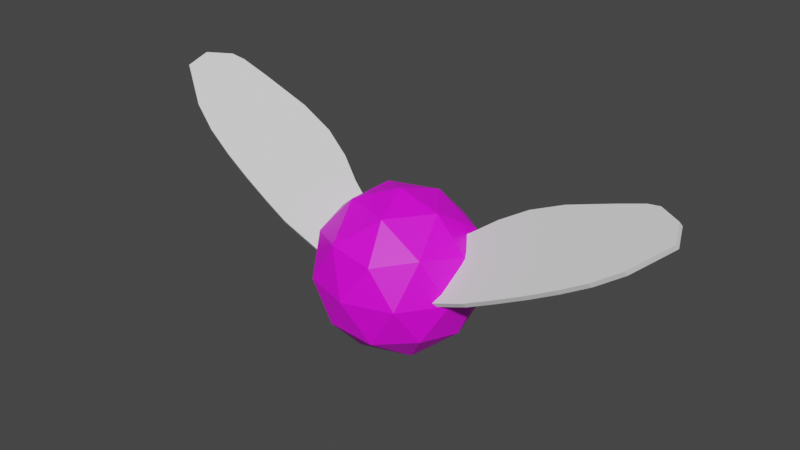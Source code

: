 # Source: flymodel.blend  (saved by Blender 3.4.6; exported with 4.5.12 LTS)
import bpy
from mathutils import Matrix  # noqa: F401  (used for matrix-valued properties, if any)

bpy.ops.wm.read_factory_settings(use_empty=True)
scene = bpy.context.scene
scene.name = 'Scene'

# ---- collections
col_collection = bpy.data.collections.new('Collection'); scene.collection.children.link(col_collection)

# ---- images (referenced by path relative to the original .blend; pixels are not part of the script)
import os
ASSET_DIR = os.environ.get("B2B_ASSET_DIR", "")  # directory of the original .blend (textures are referenced by path, not embedded)
HERE = os.path.dirname(os.path.abspath(__file__))  # packed textures are extracted next to this script under _unpacked/

def load_image(name, relpath, width, height, colorspace="sRGB"):
    """Load a texture the original file referenced (path relative to the .blend, or extracted next to this script)."""
    p = next((c for c in (os.path.join(HERE, relpath), os.path.join(ASSET_DIR, relpath)) if relpath and os.path.exists(c)), "")
    if p:
        img = bpy.data.images.load(p, check_existing=True)
        img.name = name
    else:  # same state as the original file: an image datablock whose file is absent (Cycles renders it pink)
        img = bpy.data.images.new(name, width, height)
        img.source = "FILE"
        img.filepath = "//" + (relpath or name)
    img.colorspace_settings.name = colorspace
    return img
img_dungeons_2_texture_01_a_png = load_image('Dungeons_2_Texture_01_A.png', 'Dungeons_2_Texture_01_A.png', 1024, 1024, 'sRGB')

# ---- materials (node trees are filled in below, after node groups)
mat_material_003 = bpy.data.materials.new('Material.003')
mat_material_003.use_transparent_shadow = False
mat_material_001 = bpy.data.materials.new('Material.001')
mat_material_001.use_transparent_shadow = False
mat_material_002 = bpy.data.materials.new('Material.002')
mat_material_002.use_transparent_shadow = False

# ---- material node trees
mat_material_003.use_nodes = True; mat_material_003.node_tree.nodes.clear()
_N = mat_material_003.node_tree.nodes; _L = mat_material_003.node_tree.links
n0 = _N.new('ShaderNodeBsdfPrincipled'); n0.name = 'Principled BSDF'; n0.location = (10, 300)
n0.distribution = 'GGX'
n0.subsurface_method = 'RANDOM_WALK_SKIN'
n0.inputs[3].default_value = 1.45
n0.inputs[27].default_value = (0.0, 0.0, 0.0, 1.0)
n0.inputs[28].default_value = 1.0
n1 = _N.new('ShaderNodeOutputMaterial'); n1.name = 'Material Output'; n1.location = (300, 300)
n2 = _N.new('ShaderNodeTexImage'); n2.name = 'Image Texture'; n2.location = (-349, 151)
n2.image = img_dungeons_2_texture_01_a_png
_L.new(n0.outputs[0], n1.inputs[0])
_L.new(n2.outputs[0], n0.inputs[0])
n1.is_active_output = True
mat_material_001.use_nodes = True; mat_material_001.node_tree.nodes.clear()
_N = mat_material_001.node_tree.nodes; _L = mat_material_001.node_tree.links
n0 = _N.new('ShaderNodeBsdfPrincipled'); n0.name = 'Principled BSDF'; n0.location = (10, 300)
n0.distribution = 'GGX'
n0.subsurface_method = 'RANDOM_WALK_SKIN'
n0.inputs[0].default_value = (0.2534, 0.2534, 0.2534, 1.0)
n0.inputs[3].default_value = 1.45
n0.inputs[4].default_value = 0.5
n0.inputs[27].default_value = (0.0, 0.0, 0.0, 1.0)
n0.inputs[28].default_value = 1.0
n1 = _N.new('ShaderNodeOutputMaterial'); n1.name = 'Material Output'; n1.location = (300, 300)
_L.new(n0.outputs[0], n1.inputs[0])
n1.is_active_output = True
mat_material_002.use_nodes = True; mat_material_002.node_tree.nodes.clear()
_N = mat_material_002.node_tree.nodes; _L = mat_material_002.node_tree.links
n0 = _N.new('ShaderNodeBsdfPrincipled'); n0.name = 'Principled BSDF'; n0.location = (10, 300)
n0.distribution = 'GGX'
n0.subsurface_method = 'RANDOM_WALK_SKIN'
n0.inputs[0].default_value = (0.2176, 0.2176, 0.2176, 1.0)
n0.inputs[3].default_value = 1.45
n0.inputs[4].default_value = 0.5
n0.inputs[27].default_value = (0.0, 0.0, 0.0, 1.0)
n0.inputs[28].default_value = 1.0
n1 = _N.new('ShaderNodeOutputMaterial'); n1.name = 'Material Output'; n1.location = (300, 300)
_L.new(n0.outputs[0], n1.inputs[0])
n1.is_active_output = True

# ---- world
world_world = bpy.data.worlds.new('World'); scene.world = world_world
world_world.use_nodes = True; world_world.node_tree.nodes.clear()
_N = world_world.node_tree.nodes; _L = world_world.node_tree.links
n0 = _N.new('ShaderNodeOutputWorld'); n0.name = 'World Output'; n0.location = (300, 300)
n1 = _N.new('ShaderNodeBackground'); n1.name = 'Background'; n1.location = (10, 300)
n1.inputs[0].default_value = (0.05088, 0.05088, 0.05088, 1.0)
_L.new(n1.outputs[0], n0.inputs[0])
n0.is_active_output = True
world_world.color = (0.05088, 0.05088, 0.05088)
world_world.use_sun_shadow = False
world_world.sun_shadow_jitter_overblur = 0.0

# ---- meshes
me_icosphere = bpy.data.meshes.new('Icosphere')
me_icosphere.from_pydata([(0.0, 0.0, -1.0), (0.7236, -0.5257, -0.4472), (-0.2764, -0.8506, -0.4472), (-0.8944, 0.0, -0.4472), (-0.2764, 0.8506, -0.4472), (0.7236, 0.5257, -0.4472), (0.2764, -0.8506, 0.4472), (-0.7236, -0.5257, 0.4472), (-0.7236, 0.5257, 0.4472), (0.2764, 0.8506, 0.4472), (0.8944, 0.0, 0.4472), (0.0, 0.0, 1.0), (-0.1625, -0.5, -0.8507), (0.4253, -0.309, -0.8507), (0.2629, -0.809, -0.5257), (0.8506, 0.0, -0.5257), (0.4253, 0.309, -0.8507), (-0.5257, 0.0, -0.8507), (-0.6882, -0.5, -0.5257), (-0.1625, 0.5, -0.8507), (-0.6882, 0.5, -0.5257), (0.2629, 0.809, -0.5257), (0.9511, -0.309, 0.0), (0.9511, 0.309, 0.0), (0.0, -1.0, 0.0), (0.5878, -0.809, 0.0), (-0.9511, -0.309, 0.0), (-0.5878, -0.809, 0.0), (-0.5878, 0.809, 0.0), (-0.9511, 0.309, 0.0), (0.5878, 0.809, 0.0), (0.0, 1.0, 0.0), (0.6882, -0.5, 0.5257), (-0.2629, -0.809, 0.5257), (-0.8506, 0.0, 0.5257), (-0.2629, 0.809, 0.5257), (0.6882, 0.5, 0.5257), (0.1625, -0.5, 0.8507), (0.5257, 0.0, 0.8507), (-0.4253, -0.309, 0.8507), (-0.4253, 0.309, 0.8507), (0.1625, 0.5, 0.8507)], [], [(0, 13, 12), (1, 13, 15), (0, 12, 17), (0, 17, 19), (0, 19, 16), (1, 15, 22), (2, 14, 24), (3, 18, 26), (4, 20, 28), (5, 21, 30), (1, 22, 25), (2, 24, 27), (3, 26, 29), (4, 28, 31), (5, 30, 23), (6, 32, 37), (7, 33, 39), (8, 34, 40), (9, 35, 41), (10, 36, 38), (38, 41, 11), (38, 36, 41), (36, 9, 41), (41, 40, 11), (41, 35, 40), (35, 8, 40), (40, 39, 11), (40, 34, 39), (34, 7, 39), (39, 37, 11), (39, 33, 37), (33, 6, 37), (37, 38, 11), (37, 32, 38), (32, 10, 38), (23, 36, 10), (23, 30, 36), (30, 9, 36), (31, 35, 9), (31, 28, 35), (28, 8, 35), (29, 34, 8), (29, 26, 34), (26, 7, 34), (27, 33, 7), (27, 24, 33), (24, 6, 33), (25, 32, 6), (25, 22, 32), (22, 10, 32), (30, 31, 9), (30, 21, 31), (21, 4, 31), (28, 29, 8), (28, 20, 29), (20, 3, 29), (26, 27, 7), (26, 18, 27), (18, 2, 27), (24, 25, 6), (24, 14, 25), (14, 1, 25), (22, 23, 10), (22, 15, 23), (15, 5, 23), (16, 21, 5), (16, 19, 21), (19, 4, 21), (19, 20, 4), (19, 17, 20), (17, 3, 20), (17, 18, 3), (17, 12, 18), (12, 2, 18), (15, 16, 5), (15, 13, 16), (13, 0, 16), (12, 14, 2), (12, 13, 14), (13, 1, 14)])
_uv = me_icosphere.uv_layers.new(name='UVMap')
_uv.uv.foreach_set('vector', [0.05108, 0.00443, 0.05248, 0.007062, 0.04965, 0.007062, 0.0539, 0.009515, 0.05531, 0.007062, 0.05673, 0.009515, 0.04998, 0.00621, 0.05136, 0.008603, 0.0486, 0.008603, 0.08473, 0.001451, 0.0844, 0.004363, 0.08141, 0.004363, 0.07658, 0.001451, 0.07842, 0.004363, 0.07542, 0.004363, 0.0539, 0.009515, 0.05673, 0.009515, 0.05531, 0.01197, 0.04823, 0.009515, 0.05106, 0.009515, 0.04965, 0.01197, 0.04722, 0.011, 0.04998, 0.011, 0.0486, 0.01339, 0.07991, 0.006956, 0.08291, 0.006956, 0.08141, 0.009548, 0.07393, 0.006956, 0.07692, 0.006956, 0.07542, 0.009548, 0.0539, 0.009515, 0.05531, 0.01197, 0.05248, 0.01197, 0.04823, 0.009515, 0.04965, 0.01197, 0.04681, 0.01197, 0.0859, 0.006956, 0.0874, 0.009548, 0.0844, 0.009548, 0.07991, 0.006956, 0.08141, 0.009548, 0.07842, 0.009548, 0.07393, 0.006956, 0.07542, 0.009548, 0.07243, 0.009548, 0.05106, 0.01442, 0.0539, 0.01442, 0.05248, 0.01687, 0.0449, 0.01405, 0.04823, 0.01442, 0.04681, 0.01687, 0.08291, 0.01214, 0.0859, 0.01214, 0.0844, 0.01473, 0.07692, 0.01214, 0.07991, 0.01214, 0.07842, 0.01473, 0.07093, 0.01214, 0.07393, 0.01214, 0.07243, 0.01473, 0.07243, 0.01473, 0.07542, 0.01473, 0.07393, 0.01733, 0.07243, 0.01473, 0.07393, 0.01214, 0.07542, 0.01473, 0.07393, 0.01214, 0.07692, 0.01214, 0.07542, 0.01473, 0.07842, 0.01473, 0.08141, 0.01473, 0.07991, 0.01733, 0.07842, 0.01473, 0.07991, 0.01214, 0.08141, 0.01473, 0.07991, 0.01214, 0.08291, 0.01214, 0.08141, 0.01473, 0.0844, 0.01473, 0.0874, 0.01473, 0.0859, 0.01733, 0.0844, 0.01473, 0.0859, 0.01214, 0.0874, 0.01473, 0.04722, 0.01578, 0.04998, 0.01578, 0.0486, 0.01818, 0.04681, 0.01687, 0.04965, 0.01687, 0.04823, 0.01933, 0.04681, 0.01687, 0.04823, 0.01442, 0.04965, 0.01687, 0.04823, 0.01442, 0.05106, 0.01442, 0.04965, 0.01687, 0.05248, 0.01687, 0.05531, 0.01687, 0.0539, 0.01933, 0.05248, 0.01687, 0.0539, 0.01442, 0.05531, 0.01687, 0.0539, 0.01442, 0.05673, 0.01442, 0.05531, 0.01687, 0.07243, 0.009548, 0.07393, 0.01214, 0.07093, 0.01214, 0.07243, 0.009548, 0.07542, 0.009548, 0.07393, 0.01214, 0.07542, 0.009548, 0.07692, 0.01214, 0.07393, 0.01214, 0.4253, 0.02718, 0.4287, 0.03318, 0.4218, 0.03308, 0.07842, 0.009548, 0.08141, 0.009548, 0.07991, 0.01214, 0.08141, 0.009548, 0.08291, 0.01214, 0.07991, 0.01214, 0.0844, 0.009548, 0.0859, 0.01214, 0.08291, 0.01214, 0.0844, 0.009548, 0.0874, 0.009548, 0.0859, 0.01214, 0.0486, 0.01339, 0.04998, 0.01578, 0.04722, 0.01578, 0.04681, 0.01197, 0.04823, 0.01442, 0.0449, 0.01405, 0.04681, 0.01197, 0.04965, 0.01197, 0.04823, 0.01442, 0.04965, 0.01197, 0.05106, 0.01442, 0.04823, 0.01442, 0.05248, 0.01197, 0.0539, 0.01442, 0.05106, 0.01442, 0.05248, 0.01197, 0.05531, 0.01197, 0.0539, 0.01442, 0.05531, 0.01197, 0.05673, 0.01442, 0.0539, 0.01442, 0.07542, 0.009548, 0.07842, 0.009548, 0.07692, 0.01214, 0.07542, 0.009548, 0.07692, 0.006956, 0.07842, 0.009548, 0.07692, 0.006956, 0.07991, 0.006956, 0.07842, 0.009548, 0.08141, 0.009548, 0.0844, 0.009548, 0.08291, 0.01214, 0.08141, 0.009548, 0.08291, 0.006956, 0.0844, 0.009548, 0.08291, 0.006956, 0.0859, 0.006956, 0.0844, 0.009548, 0.0486, 0.01339, 0.05136, 0.01339, 0.04998, 0.01578, 0.0486, 0.01339, 0.04998, 0.011, 0.05136, 0.01339, 0.04998, 0.011, 0.05274, 0.011, 0.05136, 0.01339, 0.04965, 0.01197, 0.05248, 0.01197, 0.05106, 0.01442, 0.04965, 0.01197, 0.05106, 0.009515, 0.05248, 0.01197, 0.05106, 0.009515, 0.0539, 0.009515, 0.05248, 0.01197, 0.3182, 0.2362, 0.4091, 0.2362, 0.3636, 0.3149, 0.3182, 0.2362, 0.3636, 0.1575, 0.4091, 0.2362, 0.3636, 0.1575, 0.4545, 0.1575, 0.4091, 0.2362, 0.07542, 0.004363, 0.07692, 0.006956, 0.07393, 0.006956, 0.07542, 0.004363, 0.07842, 0.004363, 0.07692, 0.006956, 0.07842, 0.004363, 0.07991, 0.006956, 0.07692, 0.006956, 0.08141, 0.004363, 0.08291, 0.006956, 0.07991, 0.006956, 0.08141, 0.004363, 0.0844, 0.004363, 0.08291, 0.006956, 0.0844, 0.004363, 0.0859, 0.006956, 0.08291, 0.006956, 0.0486, 0.008603, 0.04998, 0.011, 0.04722, 0.011, 0.0486, 0.008603, 0.05136, 0.008603, 0.04998, 0.011, 0.05136, 0.008603, 0.05274, 0.011, 0.04998, 0.011, 0.3636, 0.1575, 0.4091, 0.07873, 0.4545, 0.1575, 0.3636, 0.1575, 0.3182, 0.07873, 0.4091, 0.07873, 0.3182, 0.07873, 0.3636, 0.0, 0.4091, 0.07873, 0.04965, 0.007062, 0.05106, 0.009515, 0.04823, 0.009515, 0.04965, 0.007062, 0.05248, 0.007062, 0.05106, 0.009515, 0.05248, 0.007062, 0.0539, 0.009515, 0.05106, 0.009515])
me_icosphere.materials.append(mat_material_003)
me_icosphere.update()
me_cube_002 = bpy.data.meshes.new('Cube.002')
me_cube_002.from_pydata([(-0.8063, -0.8639, -1.0), (-0.8063, -0.8639, 1.0), (-0.89, 0.6166, -1.0), (-0.89, 0.6166, 1.0), (0.9969, -0.5118, -1.0), (0.9969, -0.5118, 1.0), (0.9631, 0.1836, -1.0), (0.9631, 0.1836, 1.0), (0.1199, 0.976, -1.0), (0.1199, 0.976, 1.0), (0.2674, -1.136, -1.0), (0.2674, -1.136, 1.0), (-0.4139, 0.8479, -1.0), (-0.2756, -1.096, 1.0), (-0.4139, 0.8479, 1.0), (-0.2756, -1.096, -1.0), (-0.6448, 0.7431, -1.0), (-0.544, -1.024, 1.0), (-0.6448, 0.7431, 1.0), (-0.544, -1.024, -1.0), (-0.1975, 0.944, 1.0), (-0.01616, -1.128, -1.0), (-0.1975, 0.944, -1.0), (-0.01616, -1.128, 1.0), (0.626, 0.6478, 1.0), (0.6814, -1.072, -1.0), (0.626, 0.6478, -1.0), (0.6814, -1.072, 1.0), (0.3914, 0.8559, -1.0), (0.5174, -1.128, 1.0), (0.3914, 0.8559, 1.0), (0.5174, -1.128, -1.0), (0.8576, 0.5118, 1.0), (0.8822, -1.0, -1.0), (0.8576, 0.5118, -1.0), (0.8822, -1.0, 1.0), (-1.16, 0.07203, -1.0), (-1.16, 0.07203, 1.0), (1.0, 0.0, -1.0), (1.0, 0.0, 1.0), (0.0, 0.0, 1.0), (0.0, 0.0, -1.0), (-0.5, 0.0, -1.0), (-0.5, 0.0, 1.0), (-0.75, 0.0, -1.0), (-0.75, 0.0, 1.0), (-0.2559, 0.0, 1.0), (-0.2559, 0.0, -1.0), (0.5, 0.0, 1.0), (0.5, 0.0, -1.0), (0.25, 0.0, -1.0), (0.25, 0.0, 1.0), (0.75, 0.0, 1.0), (0.75, 0.0, -1.0), (-1.16, -0.428, -1.0), (1.0, -0.5, 1.0), (0.0, -0.5, 1.0), (0.0, -0.5, -1.0), (-0.5, -0.5, -1.0), (-0.5, -0.5, 1.0), (-0.75, -0.5, -1.0), (-0.75, -0.5, 1.0), (-0.2559, -0.5, 1.0), (-0.2559, -0.5, -1.0), (0.5, -0.5, 1.0), (0.5, -0.5, -1.0), (0.25, -0.5, -1.0), (0.25, -0.5, 1.0), (0.75, -0.5, 1.0), (0.75, -0.5, -1.0), (-1.16, -0.428, 1.0), (1.0, -0.5, -1.0), (-1.0, 0.5, 1.0), (0.9754, 0.1879, -1.0), (-1.0, 0.5, -1.0), (0.9754, 0.1879, 1.0), (0.0, 0.5, 1.0), (0.0, 0.5, -1.0), (-0.5, 0.5, -1.0), (-0.5, 0.5, 1.0), (-0.75, 0.5, -1.0), (-0.75, 0.5, 1.0), (-0.2559, 0.5, 1.0), (-0.2559, 0.5, -1.0), (0.5, 0.5, 1.0), (0.5, 0.5, -1.0), (0.25, 0.5, -1.0), (0.25, 0.5, 1.0), (0.75, 0.5, 1.0), (0.75, 0.5, -1.0)], [], [(74, 72, 3, 2), (34, 32, 7, 6), (71, 55, 5, 4), (19, 17, 1, 0), (69, 71, 4, 33), (61, 70, 1, 17), (67, 56, 11, 29), (63, 57, 10, 21), (31, 29, 11, 10), (22, 20, 9, 8), (16, 18, 14, 12), (60, 58, 15, 19), (62, 59, 13, 23), (21, 23, 13, 15), (54, 60, 19, 0), (2, 3, 18, 16), (59, 61, 17, 13), (15, 13, 17, 19), (10, 11, 23, 21), (56, 62, 23, 11), (12, 14, 20, 22), (58, 63, 21, 15), (33, 35, 27, 25), (68, 64, 27, 35), (66, 65, 25, 31), (28, 30, 24, 26), (8, 9, 30, 28), (57, 66, 31, 10), (25, 27, 29, 31), (64, 67, 29, 27), (55, 68, 35, 5), (4, 5, 35, 33), (65, 69, 33, 25), (26, 24, 32, 34), (85, 89, 53, 49), (75, 88, 52, 39), (84, 87, 51, 48), (77, 86, 50, 41), (86, 85, 49, 50), (88, 84, 48, 52), (78, 83, 47, 42), (76, 82, 46, 40), (79, 81, 45, 43), (74, 80, 44, 36), (82, 79, 43, 46), (80, 78, 42, 44), (83, 77, 41, 47), (87, 76, 40, 51), (81, 72, 37, 45), (89, 73, 38, 53), (73, 75, 39, 38), (54, 70, 37, 36), (0, 1, 70, 54), (49, 53, 69, 65), (39, 52, 68, 55), (48, 51, 67, 64), (41, 50, 66, 57), (50, 49, 65, 66), (52, 48, 64, 68), (42, 47, 63, 58), (40, 46, 62, 56), (43, 45, 61, 59), (36, 44, 60, 54), (46, 43, 59, 62), (44, 42, 58, 60), (47, 41, 57, 63), (51, 40, 56, 67), (45, 37, 70, 61), (53, 38, 71, 69), (38, 39, 55, 71), (6, 7, 75, 73), (34, 6, 73, 89), (18, 3, 72, 81), (30, 9, 76, 87), (22, 8, 77, 83), (16, 12, 78, 80), (20, 14, 79, 82), (2, 16, 80, 74), (14, 18, 81, 79), (9, 20, 82, 76), (12, 22, 83, 78), (32, 24, 84, 88), (28, 26, 85, 86), (8, 28, 86, 77), (24, 30, 87, 84), (7, 32, 88, 75), (26, 34, 89, 85), (36, 37, 72, 74)])
_uv = me_cube_002.uv_layers.new(name='UVMap')
_uv.uv.foreach_set('vector', [0.375, 0.1875, 0.625, 0.1875, 0.625, 0.25, 0.375, 0.25, 0.375, 0.4688, 0.625, 0.4688, 0.625, 0.5, 0.375, 0.5, 0.375, 0.6875, 0.625, 0.6875, 0.625, 0.75, 0.375, 0.75, 0.375, 0.9688, 0.625, 0.9688, 0.625, 1.0, 0.375, 1.0, 0.3438, 0.6875, 0.375, 0.6875, 0.375, 0.75, 0.3438, 0.75, 0.8438, 0.6875, 0.875, 0.6875, 0.875, 0.75, 0.8438, 0.75, 0.7188, 0.6875, 0.75, 0.6875, 0.75, 0.75, 0.7188, 0.75, 0.218, 0.6875, 0.25, 0.6875, 0.25, 0.75, 0.218, 0.75, 0.375, 0.8438, 0.625, 0.8438, 0.625, 0.875, 0.375, 0.875, 0.375, 0.343, 0.625, 0.343, 0.625, 0.375, 0.375, 0.375, 0.375, 0.2812, 0.625, 0.2812, 0.625, 0.3125, 0.375, 0.3125, 0.1562, 0.6875, 0.1875, 0.6875, 0.1875, 0.75, 0.1562, 0.75, 0.782, 0.6875, 0.8125, 0.6875, 0.8125, 0.75, 0.782, 0.75, 0.375, 0.907, 0.625, 0.907, 0.625, 0.9375, 0.375, 0.9375, 0.125, 0.6875, 0.1562, 0.6875, 0.1562, 0.75, 0.125, 0.75, 0.375, 0.25, 0.625, 0.25, 0.625, 0.2812, 0.375, 0.2812, 0.8125, 0.6875, 0.8438, 0.6875, 0.8438, 0.75, 0.8125, 0.75, 0.375, 0.9375, 0.625, 0.9375, 0.625, 0.9688, 0.375, 0.9688, 0.375, 0.875, 0.625, 0.875, 0.625, 0.907, 0.375, 0.907, 0.75, 0.6875, 0.782, 0.6875, 0.782, 0.75, 0.75, 0.75, 0.375, 0.3125, 0.625, 0.3125, 0.625, 0.343, 0.375, 0.343, 0.1875, 0.6875, 0.218, 0.6875, 0.218, 0.75, 0.1875, 0.75, 0.375, 0.7812, 0.625, 0.7812, 0.625, 0.8125, 0.375, 0.8125, 0.6562, 0.6875, 0.6875, 0.6875, 0.6875, 0.75, 0.6562, 0.75, 0.2812, 0.6875, 0.3125, 0.6875, 0.3125, 0.75, 0.2812, 0.75, 0.375, 0.4062, 0.625, 0.4062, 0.625, 0.4375, 0.375, 0.4375, 0.375, 0.375, 0.625, 0.375, 0.625, 0.4062, 0.375, 0.4062, 0.25, 0.6875, 0.2812, 0.6875, 0.2812, 0.75, 0.25, 0.75, 0.375, 0.8125, 0.625, 0.8125, 0.625, 0.8438, 0.375, 0.8438, 0.6875, 0.6875, 0.7188, 0.6875, 0.7188, 0.75, 0.6875, 0.75, 0.625, 0.6875, 0.6562, 0.6875, 0.6562, 0.75, 0.625, 0.75, 0.375, 0.75, 0.625, 0.75, 0.625, 0.7812, 0.375, 0.7812, 0.3125, 0.6875, 0.3438, 0.6875, 0.3438, 0.75, 0.3125, 0.75, 0.375, 0.4375, 0.625, 0.4375, 0.625, 0.4688, 0.375, 0.4688, 0.3125, 0.5625, 0.3438, 0.5625, 0.3438, 0.625, 0.3125, 0.625, 0.625, 0.5625, 0.6562, 0.5625, 0.6562, 0.625, 0.625, 0.625, 0.6875, 0.5625, 0.7188, 0.5625, 0.7188, 0.625, 0.6875, 0.625, 0.25, 0.5625, 0.2812, 0.5625, 0.2812, 0.625, 0.25, 0.625, 0.2812, 0.5625, 0.3125, 0.5625, 0.3125, 0.625, 0.2812, 0.625, 0.6562, 0.5625, 0.6875, 0.5625, 0.6875, 0.625, 0.6562, 0.625, 0.1875, 0.5625, 0.218, 0.5625, 0.218, 0.625, 0.1875, 0.625, 0.75, 0.5625, 0.782, 0.5625, 0.782, 0.625, 0.75, 0.625, 0.8125, 0.5625, 0.8438, 0.5625, 0.8438, 0.625, 0.8125, 0.625, 0.125, 0.5625, 0.1562, 0.5625, 0.1562, 0.625, 0.125, 0.625, 0.782, 0.5625, 0.8125, 0.5625, 0.8125, 0.625, 0.782, 0.625, 0.1562, 0.5625, 0.1875, 0.5625, 0.1875, 0.625, 0.1562, 0.625, 0.218, 0.5625, 0.25, 0.5625, 0.25, 0.625, 0.218, 0.625, 0.7188, 0.5625, 0.75, 0.5625, 0.75, 0.625, 0.7188, 0.625, 0.8438, 0.5625, 0.875, 0.5625, 0.875, 0.625, 0.8438, 0.625, 0.3438, 0.5625, 0.375, 0.5625, 0.375, 0.625, 0.3438, 0.625, 0.375, 0.5625, 0.625, 0.5625, 0.625, 0.625, 0.375, 0.625, 0.375, 0.0625, 0.625, 0.0625, 0.625, 0.125, 0.375, 0.125, 0.375, 0.0, 0.625, 0.0, 0.625, 0.0625, 0.375, 0.0625, 0.3125, 0.625, 0.3438, 0.625, 0.3438, 0.6875, 0.3125, 0.6875, 0.625, 0.625, 0.6562, 0.625, 0.6562, 0.6875, 0.625, 0.6875, 0.6875, 0.625, 0.7188, 0.625, 0.7188, 0.6875, 0.6875, 0.6875, 0.25, 0.625, 0.2812, 0.625, 0.2812, 0.6875, 0.25, 0.6875, 0.2812, 0.625, 0.3125, 0.625, 0.3125, 0.6875, 0.2812, 0.6875, 0.6562, 0.625, 0.6875, 0.625, 0.6875, 0.6875, 0.6562, 0.6875, 0.1875, 0.625, 0.218, 0.625, 0.218, 0.6875, 0.1875, 0.6875, 0.75, 0.625, 0.782, 0.625, 0.782, 0.6875, 0.75, 0.6875, 0.8125, 0.625, 0.8438, 0.625, 0.8438, 0.6875, 0.8125, 0.6875, 0.125, 0.625, 0.1562, 0.625, 0.1562, 0.6875, 0.125, 0.6875, 0.782, 0.625, 0.8125, 0.625, 0.8125, 0.6875, 0.782, 0.6875, 0.1562, 0.625, 0.1875, 0.625, 0.1875, 0.6875, 0.1562, 0.6875, 0.218, 0.625, 0.25, 0.625, 0.25, 0.6875, 0.218, 0.6875, 0.7188, 0.625, 0.75, 0.625, 0.75, 0.6875, 0.7188, 0.6875, 0.8438, 0.625, 0.875, 0.625, 0.875, 0.6875, 0.8438, 0.6875, 0.3438, 0.625, 0.375, 0.625, 0.375, 0.6875, 0.3438, 0.6875, 0.375, 0.625, 0.625, 0.625, 0.625, 0.6875, 0.375, 0.6875, 0.375, 0.5, 0.625, 0.5, 0.625, 0.5625, 0.375, 0.5625, 0.3438, 0.5, 0.375, 0.5, 0.375, 0.5625, 0.3438, 0.5625, 0.8438, 0.5, 0.875, 0.5, 0.875, 0.5625, 0.8438, 0.5625, 0.7188, 0.5, 0.75, 0.5, 0.75, 0.5625, 0.7188, 0.5625, 0.218, 0.5, 0.25, 0.5, 0.25, 0.5625, 0.218, 0.5625, 0.1562, 0.5, 0.1875, 0.5, 0.1875, 0.5625, 0.1562, 0.5625, 0.782, 0.5, 0.8125, 0.5, 0.8125, 0.5625, 0.782, 0.5625, 0.125, 0.5, 0.1562, 0.5, 0.1562, 0.5625, 0.125, 0.5625, 0.8125, 0.5, 0.8438, 0.5, 0.8438, 0.5625, 0.8125, 0.5625, 0.75, 0.5, 0.782, 0.5, 0.782, 0.5625, 0.75, 0.5625, 0.1875, 0.5, 0.218, 0.5, 0.218, 0.5625, 0.1875, 0.5625, 0.6562, 0.5, 0.6875, 0.5, 0.6875, 0.5625, 0.6562, 0.5625, 0.2812, 0.5, 0.3125, 0.5, 0.3125, 0.5625, 0.2812, 0.5625, 0.25, 0.5, 0.2812, 0.5, 0.2812, 0.5625, 0.25, 0.5625, 0.6875, 0.5, 0.7188, 0.5, 0.7188, 0.5625, 0.6875, 0.5625, 0.625, 0.5, 0.6562, 0.5, 0.6562, 0.5625, 0.625, 0.5625, 0.3125, 0.5, 0.3438, 0.5, 0.3438, 0.5625, 0.3125, 0.5625, 0.375, 0.125, 0.625, 0.125, 0.625, 0.1875, 0.375, 0.1875])
me_cube_002.update()
me_cube_003 = bpy.data.meshes.new('Cube.003')
me_cube_003.from_pydata([(-1.0, -1.0, -1.0), (-1.0, -1.0, 1.0), (-1.0, 1.0, -1.0), (-1.0, 1.0, 1.0), (1.0, -1.0, -1.0), (1.0, -1.0, 1.0), (1.0, 1.0, -1.0), (1.0, 1.0, 1.0)], [], [(0, 1, 3, 2), (2, 3, 7, 6), (6, 7, 5, 4), (4, 5, 1, 0), (2, 6, 4, 0), (7, 3, 1, 5)])
_uv = me_cube_003.uv_layers.new(name='UVMap')
_uv.uv.foreach_set('vector', [0.375, 0.0, 0.625, 0.0, 0.625, 0.25, 0.375, 0.25, 0.375, 0.25, 0.625, 0.25, 0.625, 0.5, 0.375, 0.5, 0.375, 0.5, 0.625, 0.5, 0.625, 0.75, 0.375, 0.75, 0.375, 0.75, 0.625, 0.75, 0.625, 1.0, 0.375, 1.0, 0.125, 0.5, 0.375, 0.5, 0.375, 0.75, 0.125, 0.75, 0.625, 0.5, 0.875, 0.5, 0.875, 0.75, 0.625, 0.75])
me_cube_003.materials.append(mat_material_001)
me_cube_003.update()
me_cube_005 = bpy.data.meshes.new('Cube.005')
me_cube_005.from_pydata([(-1.0, -1.0, -1.0), (-1.0, -1.0, 1.0), (-1.0, 1.0, -1.0), (-1.0, 1.0, 1.0), (1.0, -1.0, -1.0), (1.0, -1.0, 1.0), (1.0, 1.0, -1.0), (1.0, 1.0, 1.0)], [], [(0, 1, 3, 2), (2, 3, 7, 6), (6, 7, 5, 4), (4, 5, 1, 0), (2, 6, 4, 0), (7, 3, 1, 5)])
_uv = me_cube_005.uv_layers.new(name='UVMap')
_uv.uv.foreach_set('vector', [0.375, 0.0, 0.625, 0.0, 0.625, 0.25, 0.375, 0.25, 0.375, 0.25, 0.625, 0.25, 0.625, 0.5, 0.375, 0.5, 0.375, 0.5, 0.625, 0.5, 0.625, 0.75, 0.375, 0.75, 0.375, 0.75, 0.625, 0.75, 0.625, 1.0, 0.375, 1.0, 0.125, 0.5, 0.375, 0.5, 0.375, 0.75, 0.125, 0.75, 0.625, 0.5, 0.875, 0.5, 0.875, 0.75, 0.625, 0.75])
me_cube_005.materials.append(mat_material_002)
me_cube_005.update()
me_cube_006 = bpy.data.meshes.new('Cube.006')
me_cube_006.from_pydata([(-0.8063, -0.8639, -1.0), (-0.8063, -0.8639, 1.0), (-0.89, 0.6166, -1.0), (-0.89, 0.6166, 1.0), (0.9969, -0.5118, -1.0), (0.9969, -0.5118, 1.0), (0.9631, 0.1836, -1.0), (0.9631, 0.1836, 1.0), (0.1199, 0.976, -1.0), (0.1199, 0.976, 1.0), (0.2674, -1.136, -1.0), (0.2674, -1.136, 1.0), (-0.4139, 0.8479, -1.0), (-0.2756, -1.096, 1.0), (-0.4139, 0.8479, 1.0), (-0.2756, -1.096, -1.0), (-0.6448, 0.7431, -1.0), (-0.544, -1.024, 1.0), (-0.6448, 0.7431, 1.0), (-0.544, -1.024, -1.0), (-0.1975, 0.944, 1.0), (-0.01616, -1.128, -1.0), (-0.1975, 0.944, -1.0), (-0.01616, -1.128, 1.0), (0.626, 0.6478, 1.0), (0.6814, -1.072, -1.0), (0.626, 0.6478, -1.0), (0.6814, -1.072, 1.0), (0.3914, 0.8559, -1.0), (0.5174, -1.128, 1.0), (0.3914, 0.8559, 1.0), (0.5174, -1.128, -1.0), (0.8576, 0.5118, 1.0), (0.8822, -1.0, -1.0), (0.8576, 0.5118, -1.0), (0.8822, -1.0, 1.0), (-1.16, 0.07203, -1.0), (-1.16, 0.07203, 1.0), (1.0, 0.0, -1.0), (1.0, 0.0, 1.0), (0.0, 0.0, 1.0), (0.0, 0.0, -1.0), (-0.5, 0.0, -1.0), (-0.5, 0.0, 1.0), (-0.75, 0.0, -1.0), (-0.75, 0.0, 1.0), (-0.2559, 0.0, 1.0), (-0.2559, 0.0, -1.0), (0.5, 0.0, 1.0), (0.5, 0.0, -1.0), (0.25, 0.0, -1.0), (0.25, 0.0, 1.0), (0.75, 0.0, 1.0), (0.75, 0.0, -1.0), (-1.16, -0.428, -1.0), (1.0, -0.5, 1.0), (0.0, -0.5, 1.0), (0.0, -0.5, -1.0), (-0.5, -0.5, -1.0), (-0.5, -0.5, 1.0), (-0.75, -0.5, -1.0), (-0.75, -0.5, 1.0), (-0.2559, -0.5, 1.0), (-0.2559, -0.5, -1.0), (0.5, -0.5, 1.0), (0.5, -0.5, -1.0), (0.25, -0.5, -1.0), (0.25, -0.5, 1.0), (0.75, -0.5, 1.0), (0.75, -0.5, -1.0), (-1.16, -0.428, 1.0), (1.0, -0.5, -1.0), (-1.0, 0.5, 1.0), (0.9754, 0.1879, -1.0), (-1.0, 0.5, -1.0), (0.9754, 0.1879, 1.0), (0.0, 0.5, 1.0), (0.0, 0.5, -1.0), (-0.5, 0.5, -1.0), (-0.5, 0.5, 1.0), (-0.75, 0.5, -1.0), (-0.75, 0.5, 1.0), (-0.2559, 0.5, 1.0), (-0.2559, 0.5, -1.0), (0.5, 0.5, 1.0), (0.5, 0.5, -1.0), (0.25, 0.5, -1.0), (0.25, 0.5, 1.0), (0.75, 0.5, 1.0), (0.75, 0.5, -1.0)], [], [(74, 72, 3, 2), (34, 32, 7, 6), (71, 55, 5, 4), (19, 17, 1, 0), (69, 71, 4, 33), (61, 70, 1, 17), (67, 56, 11, 29), (63, 57, 10, 21), (31, 29, 11, 10), (22, 20, 9, 8), (16, 18, 14, 12), (60, 58, 15, 19), (62, 59, 13, 23), (21, 23, 13, 15), (54, 60, 19, 0), (2, 3, 18, 16), (59, 61, 17, 13), (15, 13, 17, 19), (10, 11, 23, 21), (56, 62, 23, 11), (12, 14, 20, 22), (58, 63, 21, 15), (33, 35, 27, 25), (68, 64, 27, 35), (66, 65, 25, 31), (28, 30, 24, 26), (8, 9, 30, 28), (57, 66, 31, 10), (25, 27, 29, 31), (64, 67, 29, 27), (55, 68, 35, 5), (4, 5, 35, 33), (65, 69, 33, 25), (26, 24, 32, 34), (85, 89, 53, 49), (75, 88, 52, 39), (84, 87, 51, 48), (77, 86, 50, 41), (86, 85, 49, 50), (88, 84, 48, 52), (78, 83, 47, 42), (76, 82, 46, 40), (79, 81, 45, 43), (74, 80, 44, 36), (82, 79, 43, 46), (80, 78, 42, 44), (83, 77, 41, 47), (87, 76, 40, 51), (81, 72, 37, 45), (89, 73, 38, 53), (73, 75, 39, 38), (54, 70, 37, 36), (0, 1, 70, 54), (49, 53, 69, 65), (39, 52, 68, 55), (48, 51, 67, 64), (41, 50, 66, 57), (50, 49, 65, 66), (52, 48, 64, 68), (42, 47, 63, 58), (40, 46, 62, 56), (43, 45, 61, 59), (36, 44, 60, 54), (46, 43, 59, 62), (44, 42, 58, 60), (47, 41, 57, 63), (51, 40, 56, 67), (45, 37, 70, 61), (53, 38, 71, 69), (38, 39, 55, 71), (6, 7, 75, 73), (34, 6, 73, 89), (18, 3, 72, 81), (30, 9, 76, 87), (22, 8, 77, 83), (16, 12, 78, 80), (20, 14, 79, 82), (2, 16, 80, 74), (14, 18, 81, 79), (9, 20, 82, 76), (12, 22, 83, 78), (32, 24, 84, 88), (28, 26, 85, 86), (8, 28, 86, 77), (24, 30, 87, 84), (7, 32, 88, 75), (26, 34, 89, 85), (36, 37, 72, 74)])
_uv = me_cube_006.uv_layers.new(name='UVMap')
_uv.uv.foreach_set('vector', [0.375, 0.1875, 0.625, 0.1875, 0.625, 0.25, 0.375, 0.25, 0.375, 0.4688, 0.625, 0.4688, 0.625, 0.5, 0.375, 0.5, 0.375, 0.6875, 0.625, 0.6875, 0.625, 0.75, 0.375, 0.75, 0.375, 0.9688, 0.625, 0.9688, 0.625, 1.0, 0.375, 1.0, 0.3438, 0.6875, 0.375, 0.6875, 0.375, 0.75, 0.3438, 0.75, 0.8438, 0.6875, 0.875, 0.6875, 0.875, 0.75, 0.8438, 0.75, 0.7188, 0.6875, 0.75, 0.6875, 0.75, 0.75, 0.7188, 0.75, 0.218, 0.6875, 0.25, 0.6875, 0.25, 0.75, 0.218, 0.75, 0.375, 0.8438, 0.625, 0.8438, 0.625, 0.875, 0.375, 0.875, 0.375, 0.343, 0.625, 0.343, 0.625, 0.375, 0.375, 0.375, 0.375, 0.2812, 0.625, 0.2812, 0.625, 0.3125, 0.375, 0.3125, 0.1562, 0.6875, 0.1875, 0.6875, 0.1875, 0.75, 0.1562, 0.75, 0.782, 0.6875, 0.8125, 0.6875, 0.8125, 0.75, 0.782, 0.75, 0.375, 0.907, 0.625, 0.907, 0.625, 0.9375, 0.375, 0.9375, 0.125, 0.6875, 0.1562, 0.6875, 0.1562, 0.75, 0.125, 0.75, 0.375, 0.25, 0.625, 0.25, 0.625, 0.2812, 0.375, 0.2812, 0.8125, 0.6875, 0.8438, 0.6875, 0.8438, 0.75, 0.8125, 0.75, 0.375, 0.9375, 0.625, 0.9375, 0.625, 0.9688, 0.375, 0.9688, 0.375, 0.875, 0.625, 0.875, 0.625, 0.907, 0.375, 0.907, 0.75, 0.6875, 0.782, 0.6875, 0.782, 0.75, 0.75, 0.75, 0.375, 0.3125, 0.625, 0.3125, 0.625, 0.343, 0.375, 0.343, 0.1875, 0.6875, 0.218, 0.6875, 0.218, 0.75, 0.1875, 0.75, 0.375, 0.7812, 0.625, 0.7812, 0.625, 0.8125, 0.375, 0.8125, 0.6562, 0.6875, 0.6875, 0.6875, 0.6875, 0.75, 0.6562, 0.75, 0.2812, 0.6875, 0.3125, 0.6875, 0.3125, 0.75, 0.2812, 0.75, 0.375, 0.4062, 0.625, 0.4062, 0.625, 0.4375, 0.375, 0.4375, 0.375, 0.375, 0.625, 0.375, 0.625, 0.4062, 0.375, 0.4062, 0.25, 0.6875, 0.2812, 0.6875, 0.2812, 0.75, 0.25, 0.75, 0.375, 0.8125, 0.625, 0.8125, 0.625, 0.8438, 0.375, 0.8438, 0.6875, 0.6875, 0.7188, 0.6875, 0.7188, 0.75, 0.6875, 0.75, 0.625, 0.6875, 0.6562, 0.6875, 0.6562, 0.75, 0.625, 0.75, 0.375, 0.75, 0.625, 0.75, 0.625, 0.7812, 0.375, 0.7812, 0.3125, 0.6875, 0.3438, 0.6875, 0.3438, 0.75, 0.3125, 0.75, 0.375, 0.4375, 0.625, 0.4375, 0.625, 0.4688, 0.375, 0.4688, 0.3125, 0.5625, 0.3438, 0.5625, 0.3438, 0.625, 0.3125, 0.625, 0.625, 0.5625, 0.6562, 0.5625, 0.6562, 0.625, 0.625, 0.625, 0.6875, 0.5625, 0.7188, 0.5625, 0.7188, 0.625, 0.6875, 0.625, 0.25, 0.5625, 0.2812, 0.5625, 0.2812, 0.625, 0.25, 0.625, 0.2812, 0.5625, 0.3125, 0.5625, 0.3125, 0.625, 0.2812, 0.625, 0.6562, 0.5625, 0.6875, 0.5625, 0.6875, 0.625, 0.6562, 0.625, 0.1875, 0.5625, 0.218, 0.5625, 0.218, 0.625, 0.1875, 0.625, 0.75, 0.5625, 0.782, 0.5625, 0.782, 0.625, 0.75, 0.625, 0.8125, 0.5625, 0.8438, 0.5625, 0.8438, 0.625, 0.8125, 0.625, 0.125, 0.5625, 0.1562, 0.5625, 0.1562, 0.625, 0.125, 0.625, 0.782, 0.5625, 0.8125, 0.5625, 0.8125, 0.625, 0.782, 0.625, 0.1562, 0.5625, 0.1875, 0.5625, 0.1875, 0.625, 0.1562, 0.625, 0.218, 0.5625, 0.25, 0.5625, 0.25, 0.625, 0.218, 0.625, 0.7188, 0.5625, 0.75, 0.5625, 0.75, 0.625, 0.7188, 0.625, 0.8438, 0.5625, 0.875, 0.5625, 0.875, 0.625, 0.8438, 0.625, 0.3438, 0.5625, 0.375, 0.5625, 0.375, 0.625, 0.3438, 0.625, 0.375, 0.5625, 0.625, 0.5625, 0.625, 0.625, 0.375, 0.625, 0.375, 0.0625, 0.625, 0.0625, 0.625, 0.125, 0.375, 0.125, 0.375, 0.0, 0.625, 0.0, 0.625, 0.0625, 0.375, 0.0625, 0.3125, 0.625, 0.3438, 0.625, 0.3438, 0.6875, 0.3125, 0.6875, 0.625, 0.625, 0.6562, 0.625, 0.6562, 0.6875, 0.625, 0.6875, 0.6875, 0.625, 0.7188, 0.625, 0.7188, 0.6875, 0.6875, 0.6875, 0.25, 0.625, 0.2812, 0.625, 0.2812, 0.6875, 0.25, 0.6875, 0.2812, 0.625, 0.3125, 0.625, 0.3125, 0.6875, 0.2812, 0.6875, 0.6562, 0.625, 0.6875, 0.625, 0.6875, 0.6875, 0.6562, 0.6875, 0.1875, 0.625, 0.218, 0.625, 0.218, 0.6875, 0.1875, 0.6875, 0.75, 0.625, 0.782, 0.625, 0.782, 0.6875, 0.75, 0.6875, 0.8125, 0.625, 0.8438, 0.625, 0.8438, 0.6875, 0.8125, 0.6875, 0.125, 0.625, 0.1562, 0.625, 0.1562, 0.6875, 0.125, 0.6875, 0.782, 0.625, 0.8125, 0.625, 0.8125, 0.6875, 0.782, 0.6875, 0.1562, 0.625, 0.1875, 0.625, 0.1875, 0.6875, 0.1562, 0.6875, 0.218, 0.625, 0.25, 0.625, 0.25, 0.6875, 0.218, 0.6875, 0.7188, 0.625, 0.75, 0.625, 0.75, 0.6875, 0.7188, 0.6875, 0.8438, 0.625, 0.875, 0.625, 0.875, 0.6875, 0.8438, 0.6875, 0.3438, 0.625, 0.375, 0.625, 0.375, 0.6875, 0.3438, 0.6875, 0.375, 0.625, 0.625, 0.625, 0.625, 0.6875, 0.375, 0.6875, 0.375, 0.5, 0.625, 0.5, 0.625, 0.5625, 0.375, 0.5625, 0.3438, 0.5, 0.375, 0.5, 0.375, 0.5625, 0.3438, 0.5625, 0.8438, 0.5, 0.875, 0.5, 0.875, 0.5625, 0.8438, 0.5625, 0.7188, 0.5, 0.75, 0.5, 0.75, 0.5625, 0.7188, 0.5625, 0.218, 0.5, 0.25, 0.5, 0.25, 0.5625, 0.218, 0.5625, 0.1562, 0.5, 0.1875, 0.5, 0.1875, 0.5625, 0.1562, 0.5625, 0.782, 0.5, 0.8125, 0.5, 0.8125, 0.5625, 0.782, 0.5625, 0.125, 0.5, 0.1562, 0.5, 0.1562, 0.5625, 0.125, 0.5625, 0.8125, 0.5, 0.8438, 0.5, 0.8438, 0.5625, 0.8125, 0.5625, 0.75, 0.5, 0.782, 0.5, 0.782, 0.5625, 0.75, 0.5625, 0.1875, 0.5, 0.218, 0.5, 0.218, 0.5625, 0.1875, 0.5625, 0.6562, 0.5, 0.6875, 0.5, 0.6875, 0.5625, 0.6562, 0.5625, 0.2812, 0.5, 0.3125, 0.5, 0.3125, 0.5625, 0.2812, 0.5625, 0.25, 0.5, 0.2812, 0.5, 0.2812, 0.5625, 0.25, 0.5625, 0.6875, 0.5, 0.7188, 0.5, 0.7188, 0.5625, 0.6875, 0.5625, 0.625, 0.5, 0.6562, 0.5, 0.6562, 0.5625, 0.625, 0.5625, 0.3125, 0.5, 0.3438, 0.5, 0.3438, 0.5625, 0.3125, 0.5625, 0.375, 0.125, 0.625, 0.125, 0.625, 0.1875, 0.375, 0.1875])
me_cube_006.update()

# ---- objects
ob_icosphere = bpy.data.objects.new('Icosphere', me_icosphere)
ob_cube = bpy.data.objects.new('Cube', me_cube_002)
ob_cube_001 = bpy.data.objects.new('Cube.001', me_cube_003)
ob_cube_002 = bpy.data.objects.new('Cube.002', me_cube_005)
ob_cube_003 = bpy.data.objects.new('Cube.003', me_cube_006)

# ---- transforms, parenting, visibility, modifiers, constraints
ob_icosphere.location = (0.0, 0.0, 0.0)
ob_icosphere.scale = (0.25, 0.25, 0.25)
ob_cube.parent = ob_cube_001
ob_cube.matrix_parent_inverse = Matrix(((96.84, -0.0, 0.0, 12.0), (-0.0, 96.84, -0.0, 1.181), (-0.0, 0.0, 96.84, -4.74), (-0.0, 0.0, -0.0, 1.0)))
ob_cube.location = (-0.3939, 0.01014, 0.2232)
ob_cube.rotation_euler = (0.5636, 0.4839, 0.0)
ob_cube.scale = (0.3448, 0.1324, 0.008639)
ob_cube_001.location = (-0.1884, -0.01219, 0.04895)
ob_cube_001.rotation_euler = (0.0, 0.07695, 0.0)
ob_cube_001.scale = (0.01033, 0.01033, 0.01033)
ob_cube_002.location = (0.1728, -0.03888, 0.04904)
ob_cube_002.rotation_euler = (-1.001, -3.733, -0.9939)
ob_cube_002.scale = (0.01033, 0.01033, 0.01033)
ob_cube_003.parent = ob_cube_002
ob_cube_003.matrix_parent_inverse = Matrix(((96.84, -0.0, 0.0, 12.0), (-0.0, 96.84, -0.0, 1.181), (-0.0, 0.0, 96.84, -4.74), (-0.0, 0.0, -0.0, 1.0)))
ob_cube_003.location = (-0.2556, 0.185, 0.2167)
ob_cube_003.rotation_euler = (-0.4482, 0.6873, -0.801)
ob_cube_003.scale = (0.3448, 0.1324, 0.008639)

# ---- collection membership
col_collection.objects.link(ob_icosphere)
col_collection.objects.link(ob_cube)
col_collection.objects.link(ob_cube_001)
col_collection.objects.link(ob_cube_002)
col_collection.objects.link(ob_cube_003)

# ---- scene / render settings (as saved in the file)
scene.frame_start = 1; scene.frame_end = 5; scene.frame_set(5)
scene.render.engine = 'BLENDER_EEVEE_NEXT'
scene.cycles.sampling_pattern = 'TABULATED_SOBOL'
scene.cycles.use_light_tree = False
scene.view_settings.view_transform = 'Filmic'
bpy.context.view_layer.update()

# ---- added for rendering (the .blend has no active camera and no usable light): camera, sun
cam_auto = bpy.data.cameras.new('AutoCamera')
cam_auto.lens = 50.0
cam_auto.sensor_width = 36.0
cam_auto.clip_end = 1000.0
ob_auto_camera = bpy.data.objects.new('AutoCamera', cam_auto)
scene.collection.objects.link(ob_auto_camera)
ob_auto_camera.location = (1.75736, -2.10766, 1.54054)
ob_auto_camera.rotation_euler = (1.09748, -7.21219e-08, 0.694738)
scene.camera = ob_auto_camera
light_auto_sun = bpy.data.lights.new('AutoSun', 'SUN')
light_auto_sun.energy = 3.0
light_auto_sun.angle = 0.0523599
ob_auto_sun = bpy.data.objects.new('AutoSun', light_auto_sun)
scene.collection.objects.link(ob_auto_sun)
ob_auto_sun.rotation_euler = (0.872665, 0.174533, 0.523599)
bpy.context.view_layer.update()

